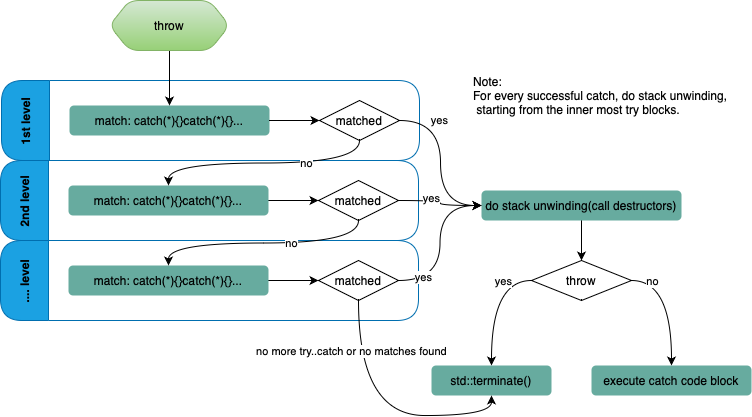

The diagram above was exported from draw.io. Its source (the exported page's mxGraphModel, read from the mxfile embedded in the PNG):
<mxGraphModel dx="970" dy="664" grid="1" gridSize="10" guides="1" tooltips="1" connect="1" arrows="1" fold="1" page="1" pageScale="1" pageWidth="850" pageHeight="1100" math="0" shadow="0">
  <root>
    <mxCell id="0" />
    <mxCell id="1" parent="0" />
    <mxCell id="2" value="1st level" style="swimlane;startSize=48;horizontal=0;childLayout=treeLayout;horizontalTree=1;resizable=1;containerType=tree;fontSize=12;arcSize=15;rounded=1;shadow=0;glass=0;absoluteArcSize=0;fixedWidth=0;autosize=1;fillColor=#1ba1e2;fontColor=#000000;strokeColor=#006EAF;" vertex="1" parent="1">
      <mxGeometry x="130" y="250" width="418" height="80" as="geometry" />
    </mxCell>
    <mxCell id="3" value="match: catch(*){}catch(*){}..." style="whiteSpace=wrap;html=1;rounded=1;fillColor=#67AB9F;strokeColor=none;fontColor=#000000;" vertex="1" parent="2">
      <mxGeometry x="68" y="25" width="200" height="30" as="geometry" />
    </mxCell>
    <mxCell id="4" value="matched" style="rhombus;whiteSpace=wrap;html=1;" vertex="1" parent="2">
      <mxGeometry x="318" y="20" width="80" height="40" as="geometry" />
    </mxCell>
    <mxCell id="5" style="edgeStyle=orthogonalEdgeStyle;rounded=0;orthogonalLoop=1;jettySize=auto;html=1;exitX=1;exitY=0.5;exitDx=0;exitDy=0;entryX=0;entryY=0.5;entryDx=0;entryDy=0;curved=1;" edge="1" parent="2" source="3" target="4">
      <mxGeometry relative="1" as="geometry" />
    </mxCell>
    <mxCell id="6" value="2nd level" style="swimlane;startSize=48;horizontal=0;childLayout=treeLayout;horizontalTree=1;resizable=1;containerType=tree;fontSize=12;rounded=1;autosize=1;fillColor=#1ba1e2;fontColor=#000000;strokeColor=#006EAF;" vertex="1" parent="1">
      <mxGeometry x="129" y="330" width="418" height="80" as="geometry" />
    </mxCell>
    <mxCell id="7" style="edgeStyle=orthogonalEdgeStyle;rounded=0;orthogonalLoop=1;jettySize=auto;html=1;exitX=1;exitY=0.5;exitDx=0;exitDy=0;entryX=0;entryY=0.5;entryDx=0;entryDy=0;curved=1;" edge="1" parent="6" source="8" target="9">
      <mxGeometry relative="1" as="geometry" />
    </mxCell>
    <mxCell id="8" value="match: catch(*){}catch(*){}..." style="whiteSpace=wrap;html=1;rounded=1;fillColor=#67AB9F;strokeColor=none;fontColor=#000000;" vertex="1" parent="6">
      <mxGeometry x="68" y="25" width="200" height="30" as="geometry" />
    </mxCell>
    <mxCell id="9" value="matched" style="rhombus;whiteSpace=wrap;html=1;" vertex="1" parent="6">
      <mxGeometry x="318" y="20" width="80" height="40" as="geometry" />
    </mxCell>
    <mxCell id="10" style="edgeStyle=orthogonalEdgeStyle;rounded=0;orthogonalLoop=1;jettySize=auto;html=1;exitX=0.5;exitY=1;exitDx=0;exitDy=0;entryX=0.5;entryY=0;entryDx=0;entryDy=0;curved=1;fontColor=#000000;" edge="1" source="11" target="3" parent="1">
      <mxGeometry relative="1" as="geometry" />
    </mxCell>
    <mxCell id="11" value="throw" style="shape=hexagon;perimeter=hexagonPerimeter2;whiteSpace=wrap;html=1;fixedSize=1;rounded=1;fillStyle=auto;fillColor=#d5e8d4;strokeColor=#82b366;gradientColor=#97d077;fontColor=#000000;" vertex="1" parent="1">
      <mxGeometry x="238" y="170" width="120" height="50" as="geometry" />
    </mxCell>
    <mxCell id="12" style="edgeStyle=orthogonalEdgeStyle;rounded=0;orthogonalLoop=1;jettySize=auto;html=1;exitX=0.5;exitY=1;exitDx=0;exitDy=0;entryX=0.5;entryY=0;entryDx=0;entryDy=0;curved=1;" edge="1" source="13" target="20" parent="1">
      <mxGeometry relative="1" as="geometry" />
    </mxCell>
    <mxCell id="13" value="do stack unwinding(call destructors)" style="whiteSpace=wrap;html=1;rounded=1;fillColor=#67AB9F;strokeColor=none;fontColor=#000000;" vertex="1" parent="1">
      <mxGeometry x="610" y="360" width="200" height="30" as="geometry" />
    </mxCell>
    <mxCell id="14" style="edgeStyle=orthogonalEdgeStyle;rounded=0;orthogonalLoop=1;jettySize=auto;html=1;exitX=1;exitY=0.5;exitDx=0;exitDy=0;curved=1;entryX=0;entryY=0.5;entryDx=0;entryDy=0;" edge="1" source="4" target="13" parent="1">
      <mxGeometry relative="1" as="geometry" />
    </mxCell>
    <mxCell id="15" value="yes" style="edgeLabel;html=1;align=center;verticalAlign=middle;resizable=0;points=[];" vertex="1" connectable="0" parent="14">
      <mxGeometry x="-0.5298" relative="1" as="geometry">
        <mxPoint as="offset" />
      </mxGeometry>
    </mxCell>
    <mxCell id="16" style="edgeStyle=orthogonalEdgeStyle;rounded=0;orthogonalLoop=1;jettySize=auto;html=1;exitX=1;exitY=0.5;exitDx=0;exitDy=0;curved=1;" edge="1" source="20" target="21" parent="1">
      <mxGeometry relative="1" as="geometry" />
    </mxCell>
    <mxCell id="17" value="no" style="edgeLabel;html=1;align=center;verticalAlign=middle;resizable=0;points=[];" vertex="1" connectable="0" parent="16">
      <mxGeometry x="-0.6572" y="-1" relative="1" as="geometry">
        <mxPoint as="offset" />
      </mxGeometry>
    </mxCell>
    <mxCell id="18" style="edgeStyle=orthogonalEdgeStyle;rounded=0;orthogonalLoop=1;jettySize=auto;html=1;exitX=0;exitY=0.5;exitDx=0;exitDy=0;entryX=0.5;entryY=0;entryDx=0;entryDy=0;curved=1;" edge="1" source="20" target="22" parent="1">
      <mxGeometry relative="1" as="geometry" />
    </mxCell>
    <mxCell id="19" value="yes" style="edgeLabel;html=1;align=center;verticalAlign=middle;resizable=0;points=[];" vertex="1" connectable="0" parent="18">
      <mxGeometry x="-0.5418" y="1" relative="1" as="geometry">
        <mxPoint as="offset" />
      </mxGeometry>
    </mxCell>
    <mxCell id="20" value="throw" style="rhombus;whiteSpace=wrap;html=1;" vertex="1" parent="1">
      <mxGeometry x="660" y="430" width="100" height="40" as="geometry" />
    </mxCell>
    <mxCell id="21" value="execute catch code block" style="whiteSpace=wrap;html=1;rounded=1;fillColor=#67AB9F;strokeColor=none;fontColor=#000000;" vertex="1" parent="1">
      <mxGeometry x="720" y="535" width="160" height="30" as="geometry" />
    </mxCell>
    <mxCell id="22" value="std::terminate()" style="whiteSpace=wrap;html=1;rounded=1;fillColor=#67AB9F;strokeColor=none;fontColor=#000000;" vertex="1" parent="1">
      <mxGeometry x="560" y="535" width="120" height="30" as="geometry" />
    </mxCell>
    <mxCell id="23" style="edgeStyle=orthogonalEdgeStyle;rounded=0;orthogonalLoop=1;jettySize=auto;html=1;exitX=0.5;exitY=1;exitDx=0;exitDy=0;entryX=0.5;entryY=0;entryDx=0;entryDy=0;curved=1;" edge="1" source="4" target="8" parent="1">
      <mxGeometry relative="1" as="geometry" />
    </mxCell>
    <mxCell id="24" value="no" style="edgeLabel;html=1;align=center;verticalAlign=middle;resizable=0;points=[];" vertex="1" connectable="0" parent="23">
      <mxGeometry x="-0.3603" relative="1" as="geometry">
        <mxPoint as="offset" />
      </mxGeometry>
    </mxCell>
    <mxCell id="25" style="edgeStyle=orthogonalEdgeStyle;rounded=0;orthogonalLoop=1;jettySize=auto;html=1;exitX=1;exitY=0.5;exitDx=0;exitDy=0;entryX=0;entryY=0.5;entryDx=0;entryDy=0;curved=1;" edge="1" source="9" target="13" parent="1">
      <mxGeometry relative="1" as="geometry" />
    </mxCell>
    <mxCell id="26" value="yes" style="edgeLabel;html=1;align=center;verticalAlign=middle;resizable=0;points=[];" vertex="1" connectable="0" parent="25">
      <mxGeometry x="-0.2585" y="2" relative="1" as="geometry">
        <mxPoint as="offset" />
      </mxGeometry>
    </mxCell>
    <mxCell id="27" value=".... level" style="swimlane;startSize=48;horizontal=0;childLayout=treeLayout;horizontalTree=1;resizable=1;containerType=tree;fontSize=12;rounded=1;autosize=1;fillColor=#1ba1e2;fontColor=#000000;strokeColor=#006EAF;" vertex="1" parent="1">
      <mxGeometry x="129" y="410" width="418" height="80" as="geometry" />
    </mxCell>
    <mxCell id="28" style="edgeStyle=orthogonalEdgeStyle;rounded=0;orthogonalLoop=1;jettySize=auto;html=1;exitX=1;exitY=0.5;exitDx=0;exitDy=0;entryX=0;entryY=0.5;entryDx=0;entryDy=0;curved=1;" edge="1" parent="27" source="29" target="30">
      <mxGeometry relative="1" as="geometry" />
    </mxCell>
    <mxCell id="29" value="match: catch(*){}catch(*){}..." style="whiteSpace=wrap;html=1;rounded=1;fillColor=#67AB9F;strokeColor=none;fontColor=#000000;" vertex="1" parent="27">
      <mxGeometry x="68" y="25" width="200" height="30" as="geometry" />
    </mxCell>
    <mxCell id="30" value="matched" style="rhombus;whiteSpace=wrap;html=1;" vertex="1" parent="27">
      <mxGeometry x="318" y="20" width="80" height="40" as="geometry" />
    </mxCell>
    <mxCell id="31" style="edgeStyle=orthogonalEdgeStyle;rounded=0;orthogonalLoop=1;jettySize=auto;html=1;exitX=0.5;exitY=1;exitDx=0;exitDy=0;entryX=0.5;entryY=0;entryDx=0;entryDy=0;curved=1;" edge="1" source="9" target="29" parent="1">
      <mxGeometry relative="1" as="geometry" />
    </mxCell>
    <mxCell id="32" value="no" style="edgeLabel;html=1;align=center;verticalAlign=middle;resizable=0;points=[];" vertex="1" connectable="0" parent="31">
      <mxGeometry x="-0.2345" relative="1" as="geometry">
        <mxPoint as="offset" />
      </mxGeometry>
    </mxCell>
    <mxCell id="33" style="edgeStyle=orthogonalEdgeStyle;rounded=0;orthogonalLoop=1;jettySize=auto;html=1;exitX=1;exitY=0.5;exitDx=0;exitDy=0;entryX=0;entryY=0.5;entryDx=0;entryDy=0;curved=1;" edge="1" source="30" target="13" parent="1">
      <mxGeometry relative="1" as="geometry" />
    </mxCell>
    <mxCell id="34" value="yes" style="edgeLabel;html=1;align=center;verticalAlign=middle;resizable=0;points=[];" vertex="1" connectable="0" parent="33">
      <mxGeometry x="-0.6792" y="3" relative="1" as="geometry">
        <mxPoint as="offset" />
      </mxGeometry>
    </mxCell>
    <mxCell id="35" style="edgeStyle=orthogonalEdgeStyle;rounded=0;orthogonalLoop=1;jettySize=auto;html=1;exitX=0.5;exitY=1;exitDx=0;exitDy=0;entryX=0.5;entryY=1;entryDx=0;entryDy=0;curved=1;" edge="1" source="30" target="22" parent="1">
      <mxGeometry relative="1" as="geometry">
        <mxPoint x="487" y="480" as="targetPoint" />
      </mxGeometry>
    </mxCell>
    <mxCell id="36" value="no more try..catch or no matches found" style="edgeLabel;html=1;align=center;verticalAlign=middle;resizable=0;points=[];" vertex="1" connectable="0" parent="35">
      <mxGeometry x="-0.468" relative="1" as="geometry">
        <mxPoint x="-7" y="-21" as="offset" />
      </mxGeometry>
    </mxCell>
    <mxCell id="37" value="Note:&lt;br&gt;For every successful catch, do stack unwinding, &amp;nbsp;starting from the inner most try blocks." style="text;html=1;strokeColor=none;fillColor=none;align=left;verticalAlign=middle;whiteSpace=wrap;rounded=0;" vertex="1" parent="1">
      <mxGeometry x="600" y="250" width="260" height="30" as="geometry" />
    </mxCell>
  </root>
</mxGraphModel>